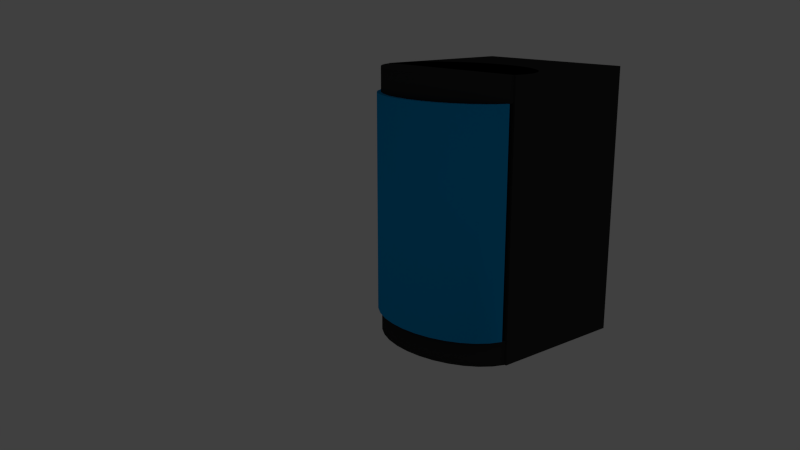 # Source: Koelkast_Deur_animatie_2_new.blend  (saved by Blender 2.72.0; exported with 4.5.12 LTS)
import bpy
from mathutils import Matrix  # noqa: F401  (used for matrix-valued properties, if any)

bpy.ops.wm.read_factory_settings(use_empty=True)
scene = bpy.context.scene
scene.name = 'Scene'

# ---- collections
col_collection_1 = bpy.data.collections.new('Collection 1'); scene.collection.children.link(col_collection_1)

# ---- materials (node trees are filled in below, after node groups)
mat_blue = bpy.data.materials.new('Blue')
mat_blue.alpha_threshold = 0.0
mat_blue.use_transparent_shadow = False
mat_blue.diffuse_color = (0.002121, 0.3625, 0.8, 1.0)
mat_blue.roughness = 0.5
mat_grey = bpy.data.materials.new('Grey')
mat_grey.alpha_threshold = 0.0
mat_grey.use_transparent_shadow = False
mat_grey.diffuse_color = (0.0331, 0.0331, 0.0331, 1.0)
mat_grey.roughness = 0.5

# ---- material node trees

# ---- world
world_world = bpy.data.worlds.new('World'); scene.world = world_world
world_world.color = (0.05088, 0.05088, 0.05088)
world_world.use_sun_shadow = False
world_world.sun_shadow_jitter_overblur = 0.0
world_world.cycles.sampling_method = 'MANUAL'
world_world.cycles.sample_map_resolution = 256

# ---- cameras
cam_camera = bpy.data.cameras.new('Camera')
cam_camera.clip_end = 100.0
cam_camera.lens = 35.0
cam_camera.sensor_width = 32.0
cam_camera.sensor_height = 18.0
cam_camera.ortho_scale = 7.314
cam_camera.dof.focus_distance = 0.0
cam_camera.dof.aperture_fstop = 128.0

# ---- lights
light_lamp = bpy.data.lights.new('Lamp', 'POINT')
light_lamp.transmission_factor = 0.0
light_lamp.cutoff_distance = 30.0
light_lamp.energy = 100.0
light_lamp.shadow_buffer_clip_start = 1.001
light_lamp.shadow_soft_size = 0.1
light_lamp.shadow_maximum_resolution = 0.006
light_lamp.use_absolute_resolution = True
light_lamp.cycles.use_multiple_importance_sampling = False

# ---- meshes
me_cylinder_005 = bpy.data.meshes.new('Cylinder.005')
me_cylinder_005.from_pydata([(0.7071, 0.7071, -1.0), (0.9808, -0.1951, -1.0), (0.9808, -0.1951, 1.0), (0.9239, -0.3827, -1.0), (0.9239, -0.3827, 1.0), (0.8315, -0.5556, -1.0), (0.8315, -0.5556, 1.0), (0.7071, -0.7071, -1.0), (0.7071, -0.7071, 1.0), (0.5556, -0.8315, -1.0), (0.5556, -0.8315, 1.0), (0.3827, -0.9239, -1.0), (0.3827, -0.9239, 1.0), (0.1951, -0.9808, -1.0), (0.1951, -0.9808, 1.0), (-3.258e-07, -1.0, -1.0), (-3.258e-07, -1.0, 1.0), (-0.1951, -0.9808, -1.0), (-0.1951, -0.9808, 1.0), (-0.3827, -0.9239, -1.0), (-0.3827, -0.9239, 1.0), (-0.5556, -0.8315, -1.0), (-0.5556, -0.8315, 1.0), (-0.7071, -0.7071, -1.0), (-0.7071, -0.7071, 1.0), (-0.8315, -0.5556, -1.0), (-0.8315, -0.5556, 1.0), (-0.9239, -0.3827, -1.0), (-0.9239, -0.3827, 1.0), (-0.9808, -0.1951, -1.0), (-0.9808, -0.1951, 1.0), (-0.7071, 0.7071, -1.0), (0.8827, -0.1756, 1.0), (0.8315, -0.3444, -1.0), (0.8315, -0.3444, 1.0), (0.7483, -0.5, -1.0), (0.7483, -0.5, 1.0), (0.6364, -0.6364, -1.0), (0.6364, -0.6364, 1.0), (0.5, -0.7483, -1.0), (0.5, -0.7483, 1.0), (0.3444, -0.8315, -1.0), (0.3444, -0.8315, 1.0), (0.1756, -0.8827, -1.0), (0.1756, -0.8827, 1.0), (-3.258e-07, -0.9, -1.0), (-3.258e-07, -0.9, 1.0), (-0.1756, -0.8827, -1.0), (-0.1756, -0.8827, 1.0), (-0.3444, -0.8315, -1.0), (-0.3444, -0.8315, 1.0), (-0.5, -0.7483, -1.0), (-0.5, -0.7483, 1.0), (-0.6364, -0.6364, -1.0), (-0.6364, -0.6364, 1.0), (-0.7483, -0.5, -1.0), (-0.7483, -0.5, 1.0), (-0.8315, -0.3444, -1.0), (-0.8315, -0.3444, 1.0), (-0.8827, -0.1756, -1.0), (-0.8827, -0.1756, 1.0)], [], [(1, 2, 4, 3), (3, 4, 6, 5), (5, 6, 8, 7), (7, 8, 10, 9), (9, 10, 12, 11), (11, 12, 14, 13), (13, 14, 16, 15), (15, 16, 18, 17), (17, 18, 20, 19), (19, 20, 22, 21), (21, 22, 24, 23), (23, 24, 26, 25), (25, 26, 28, 27), (27, 28, 30, 29), (35, 36, 34, 33), (37, 38, 36, 35), (39, 40, 38, 37), (41, 42, 40, 39), (43, 44, 42, 41), (45, 46, 44, 43), (47, 48, 46, 45), (49, 50, 48, 47), (51, 52, 50, 49), (53, 54, 52, 51), (55, 56, 54, 53), (57, 58, 56, 55), (59, 60, 58, 57), (4, 2, 32, 34), (3, 5, 35, 33), (6, 4, 34, 36), (5, 7, 37, 35), (8, 6, 36, 38), (7, 9, 39, 37), (10, 8, 38, 40), (9, 11, 41, 39), (12, 10, 40, 42), (11, 13, 43, 41), (14, 12, 42, 44), (13, 15, 45, 43), (16, 14, 44, 46), (15, 17, 47, 45), (18, 16, 46, 48), (17, 19, 49, 47), (20, 18, 48, 50), (19, 21, 51, 49), (22, 20, 50, 52), (21, 23, 53, 51), (24, 22, 52, 54), (23, 25, 55, 53), (26, 24, 54, 56), (25, 27, 57, 55), (28, 26, 56, 58), (27, 29, 59, 57), (30, 28, 58, 60)])
me_cylinder_005.polygons.foreach_set('use_smooth', [1, 1, 1, 1, 1, 1, 1, 1, 1, 1, 1, 1, 1, 1, 1, 1, 1, 1, 1, 1, 1, 1, 1, 1, 1, 1, 1, 0, 0, 0, 0, 0, 0, 0, 0, 0, 0, 0, 0, 0, 0, 0, 0, 0, 0, 0, 0, 0, 0, 0, 0, 0, 0, 0])
_uv = me_cylinder_005.uv_layers.new(name='UVMap')
_uv.uv.foreach_set('vector', [0.2079, 4.559e-05, 0.2079, 0.7062, 0.1465, 0.6963, 0.1232, 0.1445, 0.1232, 0.1445, 0.1465, 0.6963, 0.1208, 0.6953, 0.1093, 0.2448, 0.1093, 0.2448, 0.1208, 0.6953, 0.105, 0.7015, 0.0993, 0.313, 0.0993, 0.313, 0.105, 0.7015, 0.09213, 0.7136, 0.09095, 0.3686, 0.09095, 0.3686, 0.09213, 0.7136, 0.08, 0.7311, 0.08343, 0.4171, 0.08343, 0.4171, 0.08, 0.7311, 0.06809, 0.7536, 0.0766, 0.4602, 0.0766, 0.4602, 0.06809, 0.7536, 0.05607, 0.7806, 0.07014, 0.4984, 0.07014, 0.4984, 0.05607, 0.7806, 0.04396, 0.8121, 0.06389, 0.5321, 0.06389, 0.5321, 0.04396, 0.8121, 0.03154, 0.8482, 0.0581, 0.5613, 0.0581, 0.5613, 0.03154, 0.8482, 0.01871, 0.8893, 0.05274, 0.5859, 0.05274, 0.5859, 0.01871, 0.8893, 0.006594, 0.9375, 0.04793, 0.6056, 0.04793, 0.6056, 0.006594, 0.9375, 4.559e-05, 1.0, 0.04341, 0.6201, 0.04341, 0.6201, 4.559e-05, 1.0, 0.009888, 0.9835, 0.03915, 0.6284, 0.03915, 0.6284, 0.009888, 0.9835, 0.008199, 0.979, 0.03393, 0.63, 0.07052, 0.2581, 0.1147, 0.7042, 0.1169, 0.714, 0.04875, 0.2069, 0.07232, 0.3138, 0.1068, 0.7077, 0.1147, 0.7042, 0.07052, 0.2581, 0.06908, 0.3665, 0.09751, 0.7189, 0.1068, 0.7077, 0.07232, 0.3138, 0.06457, 0.4144, 0.08792, 0.7362, 0.09751, 0.7189, 0.06908, 0.3665, 0.05979, 0.4573, 0.07813, 0.7586, 0.08792, 0.7362, 0.06457, 0.4144, 0.0552, 0.4957, 0.06814, 0.7857, 0.07813, 0.7586, 0.05979, 0.4573, 0.051, 0.5296, 0.05778, 0.8173, 0.06814, 0.7857, 0.0552, 0.4957, 0.04718, 0.559, 0.04705, 0.853, 0.05778, 0.8173, 0.051, 0.5296, 0.04386, 0.5837, 0.03608, 0.8928, 0.04705, 0.853, 0.04718, 0.559, 0.0411, 0.6036, 0.02513, 0.935, 0.03608, 0.8928, 0.04386, 0.5837, 0.03919, 0.6182, 0.01505, 0.9722, 0.02513, 0.935, 0.0411, 0.6036, 0.03832, 0.627, 0.01364, 0.9768, 0.01505, 0.9722, 0.03919, 0.6182, 0.03958, 0.6297, 0.01493, 0.9779, 0.01364, 0.9768, 0.03832, 0.627, 0.1465, 0.6963, 0.2079, 0.7062, 0.1881, 0.7435, 0.1169, 0.714, 0.1232, 0.1445, 0.1093, 0.2448, 0.07052, 0.2581, 0.04875, 0.2069, 0.1208, 0.6953, 0.1465, 0.6963, 0.1169, 0.714, 0.1147, 0.7042, 0.1093, 0.2448, 0.0993, 0.313, 0.07232, 0.3138, 0.07052, 0.2581, 0.105, 0.7015, 0.1208, 0.6953, 0.1147, 0.7042, 0.1068, 0.7077, 0.0993, 0.313, 0.09095, 0.3686, 0.06908, 0.3665, 0.07232, 0.3138, 0.09213, 0.7136, 0.105, 0.7015, 0.1068, 0.7077, 0.09751, 0.7189, 0.09095, 0.3686, 0.08343, 0.4171, 0.06457, 0.4144, 0.06908, 0.3665, 0.08, 0.7311, 0.09213, 0.7136, 0.09751, 0.7189, 0.08792, 0.7362, 0.08343, 0.4171, 0.0766, 0.4602, 0.05979, 0.4573, 0.06457, 0.4144, 0.06809, 0.7536, 0.08, 0.7311, 0.08792, 0.7362, 0.07813, 0.7586, 0.0766, 0.4602, 0.07014, 0.4984, 0.0552, 0.4957, 0.05979, 0.4573, 0.05607, 0.7806, 0.06809, 0.7536, 0.07813, 0.7586, 0.06814, 0.7857, 0.07014, 0.4984, 0.06389, 0.5321, 0.051, 0.5296, 0.0552, 0.4957, 0.04396, 0.8121, 0.05607, 0.7806, 0.06814, 0.7857, 0.05778, 0.8173, 0.06389, 0.5321, 0.0581, 0.5613, 0.04718, 0.559, 0.051, 0.5296, 0.03154, 0.8482, 0.04396, 0.8121, 0.05778, 0.8173, 0.04705, 0.853, 0.0581, 0.5613, 0.05274, 0.5859, 0.04386, 0.5837, 0.04718, 0.559, 0.01871, 0.8893, 0.03154, 0.8482, 0.04705, 0.853, 0.03608, 0.8928, 0.05274, 0.5859, 0.04793, 0.6056, 0.0411, 0.6036, 0.04386, 0.5837, 0.006594, 0.9375, 0.01871, 0.8893, 0.03608, 0.8928, 0.02513, 0.935, 0.04793, 0.6056, 0.04341, 0.6201, 0.03919, 0.6182, 0.0411, 0.6036, 4.559e-05, 1.0, 0.006594, 0.9375, 0.02513, 0.935, 0.01505, 0.9722, 0.04341, 0.6201, 0.03915, 0.6284, 0.03832, 0.627, 0.03919, 0.6182, 0.009888, 0.9835, 4.559e-05, 1.0, 0.01505, 0.9722, 0.01364, 0.9768, 0.03915, 0.6284, 0.03393, 0.63, 0.03958, 0.6297, 0.03832, 0.627, 0.008199, 0.979, 0.009888, 0.9835, 0.01364, 0.9768, 0.01493, 0.9779])
me_cylinder_005.materials.append(mat_blue)
me_cylinder_005.use_remesh_preserve_volume = False
me_cylinder_005.use_remesh_preserve_attributes = False
me_cylinder_005.use_mirror_vertex_groups = False
me_cylinder_005.update()
me_cube_005 = bpy.data.meshes.new('Cube.005')
me_cube_005.from_pydata([(-6.0, 0.2, 0.8182), (-6.0, 0.2, 1.0), (-4.634, 0.1808, 0.8182), (-4.634, 0.1808, 1.0), (-3.321, 0.1239, 0.8182), (-3.321, 0.1239, 1.0), (-2.111, 0.03147, 0.8182), (-2.111, 0.03147, 1.0), (-1.05, -0.09289, 0.8182), (-1.05, -0.09289, 1.0), (-0.1797, -0.2444, 0.8182), (-0.1797, -0.2444, 1.0), (0.4672, -0.4173, 0.8182), (0.4672, -0.4173, 1.0), (0.8655, -0.6049, 0.8182), (0.8655, -0.6049, 1.0), (1.0, -0.8, 0.8182), (1.0, -0.8, 1.0), (0.8655, -0.9951, 0.8182), (0.8655, -0.9951, 1.0), (0.4672, -1.183, 0.8182), (0.4672, -1.183, 1.0), (-0.1797, -1.356, 0.8182), (-0.1797, -1.356, 1.0), (-1.05, -1.507, 0.8182), (-1.05, -1.507, 1.0), (-2.111, -1.631, 0.8182), (-2.111, -1.631, 1.0), (-3.321, -1.724, 0.8182), (-3.321, -1.724, 1.0), (-4.634, -1.781, 0.8182), (-4.634, -1.781, 1.0), (-6.0, -1.8, 0.8182), (-6.0, -1.8, 1.0), (-7.366, -1.781, 0.8182), (-7.366, -1.781, 1.0), (-8.679, -1.724, 0.8182), (-8.679, -1.724, 1.0), (-9.889, -1.631, 0.8182), (-9.889, -1.631, 1.0), (-10.95, -1.507, 0.8182), (-10.95, -1.507, 1.0), (-11.82, -1.356, 0.8182), (-11.82, -1.356, 1.0), (-12.47, -1.183, 0.8182), (-12.47, -1.183, 1.0), (-12.87, -0.9951, 0.8182), (-12.87, -0.9951, 1.0), (-13.0, -0.8, 0.8182), (-13.0, -0.8, 1.0), (-12.87, -0.6049, 0.8182), (-12.87, -0.6049, 1.0), (-12.47, -0.4173, 0.8182), (-12.47, -0.4173, 1.0), (-11.82, -0.2444, 0.8182), (-11.82, -0.2444, 1.0), (-10.95, -0.09289, 0.8182), (-10.95, -0.09289, 1.0), (-9.889, 0.03147, 0.8182), (-9.889, 0.03147, 1.0), (-8.679, 0.1239, 0.8182), (-8.679, 0.1239, 1.0), (-7.366, 0.1808, 0.8182), (-7.366, 0.1808, 1.0), (-13.0, -1.0, -1.0), (-13.0, 1.0, -1.0), (-11.0, 1.0, -1.0), (-11.0, -1.0, -1.0), (-13.0, -1.0, 1.0), (-13.0, 1.0, 1.0), (-11.0, 1.0, 1.0), (-11.0, -1.0, 1.0), (-11.0, -1.0, 0.8182), (-11.0, 1.0, 0.8182), (-1.0, 1.0, 0.8182), (-1.0, -1.0, 0.8182), (-11.0, -1.0, 1.0), (-11.0, 1.0, 1.0), (-1.0, 1.0, 1.0), (-1.0, -1.0, 1.0), (1.0, 1.0, -1.0), (-13.0, 1.0, -1.0), (-13.0, 1.4, -1.0), (1.0, 1.4, -1.0), (1.0, 1.0, 1.0), (-13.0, 1.0, 1.0), (-13.0, 1.4, 1.0), (1.0, 1.4, 1.0), (-1.0, -1.0, -1.0), (-1.0, 1.0, -1.0), (1.0, 1.0, -1.0), (1.0, -1.0, -1.0), (-1.0, -1.0, 1.0), (-1.0, 1.0, 1.0), (1.0, 1.0, 1.0), (1.0, -1.0, 1.0), (-11.0, -1.0, -1.0), (-11.0, 1.0, -1.0), (-1.0, 1.0, -1.0), (-1.0, -1.0, -1.0), (-11.0, -1.0, -0.8182), (-11.0, 1.0, -0.8182), (-1.0, 1.0, -0.8182), (-1.0, -1.0, -0.8182), (-6.0, 0.2, -1.0), (-6.0, 0.2, -0.8182), (-4.634, 0.1808, -1.0), (-4.634, 0.1808, -0.8182), (-3.321, 0.1239, -1.0), (-3.321, 0.1239, -0.8182), (-2.111, 0.03147, -1.0), (-2.111, 0.03147, -0.8182), (-1.05, -0.09289, -1.0), (-1.05, -0.09289, -0.8182), (-0.1797, -0.2444, -1.0), (-0.1797, -0.2444, -0.8182), (0.4672, -0.4173, -1.0), (0.4672, -0.4173, -0.8182), (0.8655, -0.6049, -1.0), (0.8655, -0.6049, -0.8182), (1.0, -0.8, -1.0), (1.0, -0.8, -0.8182), (0.8655, -0.9951, -1.0), (0.8655, -0.9951, -0.8182), (0.4672, -1.183, -1.0), (0.4672, -1.183, -0.8182), (-0.1797, -1.356, -1.0), (-0.1797, -1.356, -0.8182), (-1.05, -1.507, -1.0), (-1.05, -1.507, -0.8182), (-2.111, -1.631, -1.0), (-2.111, -1.631, -0.8182), (-3.321, -1.724, -1.0), (-3.321, -1.724, -0.8182), (-4.634, -1.781, -1.0), (-4.634, -1.781, -0.8182), (-6.0, -1.8, -1.0), (-6.0, -1.8, -0.8182), (-7.366, -1.781, -1.0), (-7.366, -1.781, -0.8182), (-8.679, -1.724, -1.0), (-8.679, -1.724, -0.8182), (-9.889, -1.631, -1.0), (-9.889, -1.631, -0.8182), (-10.95, -1.507, -1.0), (-10.95, -1.507, -0.8182), (-11.82, -1.356, -1.0), (-11.82, -1.356, -0.8182), (-12.47, -1.183, -1.0), (-12.47, -1.183, -0.8182), (-12.87, -0.9951, -1.0), (-12.87, -0.9951, -0.8182), (-13.0, -0.8, -1.0), (-13.0, -0.8, -0.8182), (-12.87, -0.6049, -1.0), (-12.87, -0.6049, -0.8182), (-12.47, -0.4173, -1.0), (-12.47, -0.4173, -0.8182), (-11.82, -0.2444, -1.0), (-11.82, -0.2444, -0.8182), (-10.95, -0.09289, -1.0), (-10.95, -0.09289, -0.8182), (-9.889, 0.03147, -1.0), (-9.889, 0.03147, -0.8182), (-8.679, 0.1239, -1.0), (-8.679, 0.1239, -0.8182), (-7.366, 0.1808, -1.0), (-7.366, 0.1808, -0.8182)], [], [(0, 1, 3, 2), (2, 3, 5, 4), (4, 5, 7, 6), (6, 7, 9, 8), (8, 9, 11, 10), (10, 11, 13, 12), (12, 13, 15, 14), (14, 15, 17, 16), (16, 17, 19, 18), (18, 19, 21, 20), (20, 21, 23, 22), (22, 23, 25, 24), (24, 25, 27, 26), (26, 27, 29, 28), (28, 29, 31, 30), (30, 31, 33, 32), (32, 33, 35, 34), (34, 35, 37, 36), (36, 37, 39, 38), (38, 39, 41, 40), (40, 41, 43, 42), (42, 43, 45, 44), (44, 45, 47, 46), (46, 47, 49, 48), (48, 49, 51, 50), (50, 51, 53, 52), (52, 53, 55, 54), (54, 55, 57, 56), (56, 57, 59, 58), (58, 59, 61, 60), (3, 1, 63, 61, 59, 57, 55, 53, 51, 49, 47, 45, 43, 41, 39, 37, 35, 33, 31, 29, 27, 25, 23, 21, 19, 17, 15, 13, 11, 9, 7, 5), (62, 63, 1, 0), (60, 61, 63, 62), (0, 2, 4, 6, 8, 10, 12, 14, 16, 18, 20, 22, 24, 26, 28, 30, 32, 34, 36, 38, 40, 42, 44, 46, 48, 50, 52, 54, 56, 58, 60, 62), (68, 69, 65, 64), (69, 70, 66, 65), (70, 71, 67, 66), (71, 68, 64, 67), (64, 65, 66, 67), (71, 70, 69, 68), (76, 77, 73, 72), (77, 78, 74, 73), (78, 79, 75, 74), (79, 76, 72, 75), (72, 73, 74, 75), (79, 78, 77, 76), (84, 85, 81, 80), (85, 86, 82, 81), (86, 87, 83, 82), (87, 84, 80, 83), (80, 81, 82, 83), (87, 86, 85, 84), (92, 93, 89, 88), (93, 94, 90, 89), (94, 95, 91, 90), (95, 92, 88, 91), (88, 89, 90, 91), (95, 94, 93, 92), (100, 101, 97, 96), (101, 102, 98, 97), (102, 103, 99, 98), (103, 100, 96, 99), (96, 97, 98, 99), (103, 102, 101, 100), (104, 105, 107, 106), (106, 107, 109, 108), (108, 109, 111, 110), (110, 111, 113, 112), (112, 113, 115, 114), (114, 115, 117, 116), (116, 117, 119, 118), (118, 119, 121, 120), (120, 121, 123, 122), (122, 123, 125, 124), (124, 125, 127, 126), (126, 127, 129, 128), (128, 129, 131, 130), (130, 131, 133, 132), (132, 133, 135, 134), (134, 135, 137, 136), (136, 137, 139, 138), (138, 139, 141, 140), (140, 141, 143, 142), (142, 143, 145, 144), (144, 145, 147, 146), (146, 147, 149, 148), (148, 149, 151, 150), (150, 151, 153, 152), (152, 153, 155, 154), (154, 155, 157, 156), (156, 157, 159, 158), (158, 159, 161, 160), (160, 161, 163, 162), (162, 163, 165, 164), (107, 105, 167, 165, 163, 161, 159, 157, 155, 153, 151, 149, 147, 145, 143, 141, 139, 137, 135, 133, 131, 129, 127, 125, 123, 121, 119, 117, 115, 113, 111, 109), (166, 167, 105, 104), (164, 165, 167, 166), (104, 106, 108, 110, 112, 114, 116, 118, 120, 122, 124, 126, 128, 130, 132, 134, 136, 138, 140, 142, 144, 146, 148, 150, 152, 154, 156, 158, 160, 162, 164, 166)])
me_cube_005.polygons.foreach_set('use_smooth', [1, 1, 1, 1, 1, 1, 1, 1, 1, 1, 1, 1, 1, 1, 1, 1, 1, 1, 1, 1, 1, 1, 1, 1, 1, 1, 1, 1, 1, 1, 0, 1, 1, 0, 0, 0, 0, 0, 0, 0, 0, 0, 0, 0, 0, 0, 0, 0, 0, 0, 0, 0, 0, 0, 0, 0, 0, 0, 0, 0, 0, 0, 0, 0, 1, 1, 1, 1, 1, 1, 1, 1, 1, 1, 1, 1, 1, 1, 1, 1, 1, 1, 1, 1, 1, 1, 1, 1, 1, 1, 1, 1, 1, 1, 0, 1, 1, 0])
_uv = me_cube_005.uv_layers.new(name='UVMap')
_uv.uv.foreach_set('vector', [0.0, 0.0, 0.0, 0.0, 0.0, 0.0, 0.0, 0.0, 0.0, 0.0, 0.0, 0.0, 0.0, 0.0, 0.0, 0.0, 0.0, 0.0, 0.0, 0.0, 0.0, 0.0, 0.0, 0.0, 0.0, 0.0, 0.0, 0.0, 0.0, 0.0, 0.0, 0.0, 0.0, 0.0, 0.0, 0.0, 0.0, 0.0, 0.0, 0.0, 0.0, 0.0, 0.0, 0.0, 0.0, 0.0, 0.0, 0.0, 0.0, 0.0, 0.0, 0.0, 0.0, 0.0, 0.0, 0.0, 0.0, 0.0, 0.0, 0.0, 0.0, 0.0, 0.0, 0.0, 0.0, 0.0, 0.0, 0.0, 0.0, 0.0, 0.0, 0.0, 0.0, 0.0, 0.0, 0.0, 0.0, 0.0, 0.0, 0.0, 0.0, 0.0, 0.0, 0.0, 0.0, 0.0, 0.0, 0.0, 0.0, 0.0, 0.0, 0.0, 0.0, 0.0, 0.0, 0.0, 0.0, 0.0, 0.0, 0.0, 0.0, 0.0, 0.0, 0.0, 0.0, 0.0, 0.0, 0.0, 0.0, 0.0, 0.0, 0.0, 0.0, 0.0, 0.0, 0.0, 0.0, 0.0, 0.0, 0.0, 0.0, 0.0, 0.0, 0.0, 0.0, 0.0, 0.0, 0.0, 0.0, 0.0, 0.0, 0.0, 0.0, 0.0, 0.0, 0.0, 0.0, 0.0, 0.0, 0.0, 0.0, 0.0, 0.0, 0.0, 0.0, 0.0, 0.0, 0.0, 0.0, 0.0, 0.0, 0.0, 0.0, 0.0, 0.0, 0.0, 0.0, 0.0, 0.0, 0.0, 0.0, 0.0, 0.0, 0.0, 0.0, 0.0, 0.0, 0.0, 0.0, 0.0, 0.0, 0.0, 0.0, 0.0, 0.0, 0.0, 0.0, 0.0, 0.0, 0.0, 0.0, 0.0, 0.0, 0.0, 0.0, 0.0, 0.0, 0.0, 0.0, 0.0, 0.0, 0.0, 0.0, 0.0, 0.0, 0.0, 0.0, 0.0, 0.0, 0.0, 0.0, 0.0, 0.0, 0.0, 0.0, 0.0, 0.0, 0.0, 0.0, 0.0, 0.0, 0.0, 0.0, 0.0, 0.0, 0.0, 0.0, 0.0, 0.0, 0.0, 0.0, 0.0, 0.0, 0.0, 0.0, 0.0, 0.0, 0.0, 0.0, 0.0, 0.0, 0.0, 0.0, 0.0, 0.0, 0.0, 0.0, 0.0, 0.0, 0.0, 0.0, 0.0, 0.0, 0.0, 0.0, 0.0, 0.0, 0.0, 0.0, 0.0, 0.0, 0.0, 0.0, 0.0, 0.0, 0.0, 0.0, 0.0, 0.0, 0.0, 0.0, 0.0, 0.0, 0.0, 0.0, 0.0, 0.0, 0.0, 0.0, 0.0, 0.0, 0.0, 0.0, 0.0, 0.0, 0.0, 0.0, 0.0, 0.0, 0.0, 0.0, 0.0, 0.0, 0.0, 0.0, 0.0, 0.0, 0.0, 0.0, 0.0, 0.0, 0.0, 0.0, 0.0, 0.0, 0.0, 0.0, 0.0, 0.0, 0.0, 0.0, 0.0, 0.0, 0.0, 0.0, 0.0, 0.0, 0.0, 0.0, 0.0, 0.0, 0.0, 0.0, 0.0, 0.0, 0.0, 0.0, 0.0, 0.0, 0.0, 0.0, 0.0, 0.0, 0.0, 0.0, 0.0, 0.0, 0.0, 0.0, 0.0, 0.0, 0.0, 0.0, 0.0, 0.0, 0.0, 0.0, 0.0, 0.0, 0.0, 0.0, 0.0, 0.0, 0.0, 0.0, 0.0, 0.0, 0.0, 0.0, 0.0, 0.0, 0.0, 0.0, 0.0, 0.0, 0.0, 0.0, 0.0, 0.0, 0.0, 0.0, 0.0, 0.0, 0.0, 0.0, 0.0, 0.0, 0.0, 0.0, 0.0, 0.0, 0.0, 0.0, 0.0, 0.0, 0.0, 0.0, 0.0, 0.0, 0.0, 0.0, 0.0, 0.0, 0.0, 1.86, 1.86, -0.8602, 1.86, -0.8602, -0.8602, 1.86, -0.8602, -4.989, -4.989, 5.989, -4.989, 5.989, 5.989, -4.989, 5.989, -4.989, -4.989, 5.989, -4.989, 5.989, 5.989, -4.989, 5.989, -4.989, -4.989, 5.989, -4.989, 5.989, 5.989, -4.989, 5.989, -4.989, -4.989, 5.989, -4.989, 5.989, 5.989, -4.989, 5.989, -4.989, -4.989, 5.989, -4.989, 5.989, 5.989, -4.989, 5.989, 0.0, 0.0, 0.0, 0.0, 0.0, 0.0, 0.0, 0.0, 0.0, 0.0, 0.0, 0.0, 0.0, 0.0, 0.0, 0.0, 0.0, 0.0, 0.0, 0.0, 0.0, 0.0, 0.0, 0.0, 0.0, 0.0, 0.0, 0.0, 0.0, 0.0, 0.0, 0.0, 0.0, 0.0, 0.0, 0.0, 0.0, 0.0, 0.0, 0.0, 0.0, 0.0, 0.0, 0.0, 0.0, 0.0, 0.0, 0.0, 0.0, 0.0, 0.0, 0.0, 0.0, 0.0, 0.0, 0.0, 0.0, 0.0, 0.0, 0.0, 0.0, 0.0, 0.0, 0.0, 0.0, 0.0, 0.0, 0.0, 0.0, 0.0, 0.0, 0.0, 0.0, 0.0, 0.0, 0.0, 0.0, 0.0, 0.0, 0.0, 0.0, 0.0, 0.0, 0.0, 0.0, 0.0, 0.0, 0.0, 0.0, 0.0, 0.0, 0.0, 0.0, 0.0, 0.0, 0.0, 0.0, 0.0, 0.0, 0.0, 0.0, 0.0, 0.0, 0.0, 0.0, 0.0, 0.0, 0.0, 0.0, 0.0, 0.0, 0.0, 0.0, 0.0, 0.0, 0.0, 0.0, 0.0, 0.0, 0.0, 0.0, 0.0, 0.0, 0.0, 0.0, 0.0, 0.0, 0.0, 0.0, 0.0, 0.0, 0.0, 0.0, 0.0, 0.0, 0.0, 0.0, 0.0, 0.0, 0.0, 0.0, 0.0, 0.0, 0.0, 0.0, 0.0, 0.0, 0.0, 0.0, 0.0, 0.0, 0.0, 0.0, 0.0, 0.0, 0.0, 0.0, 0.0, 0.0, 0.0, 0.0, 0.0, 0.0, 0.0, 0.0, 0.0, 0.0, 0.0, 0.0, 0.0, 0.0, 0.0, 0.0, 0.0, 0.0, 0.0, 0.0, 0.0, 0.0, 0.0, 0.0, 0.0, 0.0, 0.0, 0.0, 0.0, 0.0, 0.0, 0.0, 0.0, 0.0, 0.0, 0.0, 0.0, 0.0, 0.0, 0.0, 0.0, 0.0, 0.0, 0.0, 0.0, 0.0, 0.0, 0.0, 0.0, 0.0, 0.0, 0.0, 0.0, 0.0, 0.0, 0.0, 0.0, 0.0, 0.0, 0.0, 0.0, 0.0, 0.0, 0.0, 0.0, 0.0, 0.0, 0.0, 0.0, 0.0, 0.0, 0.0, 0.0, 0.0, 0.0, 0.0, 0.0, 0.0, 0.0, 0.0, 0.0, 0.0, 0.0, 0.0, 0.0, 0.0, 0.0, 0.0, 0.0, 0.0, 0.0, 0.0, 0.0, 0.0, 0.0, 0.0, 0.0, 0.0, 0.0, 0.0, 0.0, 0.0, 0.0, 0.0, 0.0, 0.0, 0.0, 0.0, 0.0, 0.0, 0.0, 0.0, 0.0, 0.0, 0.0, 0.0, 0.0, 0.0, 0.0, 0.0, 0.0, 0.0, 0.0, 0.0, 0.0, 0.0, 0.0, 0.0, 0.0, 0.0, 0.0, 0.0, 0.0, 0.0, 0.0, 0.0, 0.0, 0.0, 0.0, 0.0, 0.0, 0.0, 0.0, 0.0, 0.0, 0.0, 0.0, 0.0, 0.0, 0.0, 0.0, 0.0, 0.0, 0.0, 0.0, 0.0, 0.0, 0.0, 0.0, 0.0, 0.0, 0.0, 0.0, 0.0, 0.0, 0.0, 0.0, 0.0, 0.0, 0.0, 0.0, 0.0, 0.0, 0.0, 0.0, 0.0, 0.0, 0.0, 0.0, 0.0, 0.0, 0.0, 0.0, 0.0, 0.0, 0.0, 0.0, 0.0, 0.0, 0.0, 0.0, 0.0, 0.0, 0.0, 0.0, 0.0, 0.0, 0.0, 0.0, 0.0, 0.0, 0.0, 0.0, 0.0, 0.0, 0.0, 0.0, 0.0, 0.0, 0.0, 0.0, 0.0, 0.0, 0.0, 0.0, 0.0, 0.0, 0.0, 0.0, 0.0, 0.0, 0.0, 0.0, 0.0, 0.0, 0.0, 0.0, 0.0, 0.0, 0.0, 0.0, 0.0, 0.0, 0.0, 0.0, 0.0, 0.0, 0.0, 0.0, 0.0, 0.0, 0.0, 0.0, 0.0, 0.0, 0.0, 0.0, 0.0, 0.0, 0.0, 0.0, 0.0, 0.0, 0.0, 0.0, 0.0, 0.0, 0.0, 0.0, 0.0, 0.0, 0.0, 0.0, 0.0, 0.0, 0.0, 0.0, 0.0, 0.0, 0.0, 0.0, 0.0, 0.0, 0.0, 0.0, 0.0, 0.0, 0.0, 0.0, 0.0, 0.0, 0.0, 0.0, 0.0, 0.0, 0.0, 0.0, 0.0, 0.0, 0.0, 0.0, 0.0, 0.0, 0.0, 0.0, 0.0, 0.0, 0.0, 0.0, 0.0, 0.0, 0.0, 0.0, 0.0, 0.0, 0.0, 0.0, 0.0, 0.0, 0.0, 0.0, 0.0, 0.0, 0.0, 0.0, 0.0, 0.0, 0.0, 0.0, 0.0, 0.0, 0.0, 0.0, 0.0, 0.0, 0.0, 0.0, 0.0, 0.0, 0.0, 0.0, 0.0, 0.0, 0.0, 0.0, 0.0, 0.0, 0.0, 0.0, 0.0, 0.0, 0.0, 0.0, 0.0, 0.0, 0.0, 0.0, 0.0, 0.0, 0.0, 0.0, 0.0, 0.0, 0.0, 0.0, 0.0, 0.0, 0.0, 0.0, 0.0, 0.0, 0.0, 0.0, 0.0, 0.0, 0.0, 0.0, 0.0, 0.0, 0.0, 0.0, 0.0, 0.0, 0.0, 0.0, 0.0, 0.0, 0.0, 0.0, 0.0, 0.0, 0.0, 0.0, 0.0, 0.0, 0.0, 0.0, 0.0, 0.0, 0.0, 0.0, 0.0, 0.0, 0.0, 0.0, 0.0, 0.0, 0.0, 0.0, 0.0, 0.0, 0.0, 0.0, 0.0, 0.0, 0.0, 0.0, 0.0, 0.0, 0.0, 0.0, 0.0, 0.0, 0.0, 0.0, 0.0, 0.0, 0.0, 0.0])
me_cube_005.materials.append(mat_grey)
me_cube_005.use_remesh_preserve_volume = False
me_cube_005.use_remesh_preserve_attributes = False
me_cube_005.use_mirror_vertex_groups = False
me_cube_005.update()

# ---- objects
ob_cylinder = bpy.data.objects.new('Cylinder', me_cylinder_005)
ob_lamp = bpy.data.objects.new('Lamp', light_lamp)
ob_camera = bpy.data.objects.new('Camera', cam_camera)
ob_left_wall = bpy.data.objects.new('Left_wall', me_cube_005)

# ---- transforms, parenting, visibility, modifiers, constraints
ob_cylinder.location = (0.0, -0.8837, 2.0)
ob_cylinder.scale = (1.4, 1.0, 1.8)
ob_cylinder.lineart.crease_threshold = 0.0
_m = ob_cylinder.modifiers.new('Multires', 'MULTIRES')
_m.uv_smooth = 'PRESERVE_CORNERS'
_m.quality = 3
_m.show_only_control_edges = False
ob_lamp.location = (10.0, 0.0, 20.0)
ob_lamp.rotation_euler = (0.6503, 0.05522, 1.866)
ob_lamp.lock_rotations_4d = False
ob_lamp.empty_display_type = 'ARROWS'
ob_lamp.color = (0.0, 0.0, 0.0, 0.0)
ob_lamp.lineart.crease_threshold = 0.0
ob_camera.location = (9.839, -10.2, 5.344)
ob_camera.rotation_euler = (1.309, 0.0, 0.8727)
ob_camera.lock_rotations_4d = False
ob_camera.empty_display_type = 'ARROWS'
ob_camera.color = (0.0, 0.0, 0.0, 0.0)
ob_camera.display_type = 'WIRE'
ob_camera.lineart.crease_threshold = 0.0
ob_left_wall.location = (1.2, 0.0, 2.0)
ob_left_wall.scale = (0.2, 1.0, 2.2)
ob_left_wall.lineart.crease_threshold = 0.0

# ---- collection membership
col_collection_1.objects.link(ob_cylinder)
col_collection_1.objects.link(ob_lamp)
col_collection_1.objects.link(ob_camera)
col_collection_1.objects.link(ob_left_wall)

# ---- scene / render settings (as saved in the file)
scene.camera = ob_camera
scene.frame_start = 0; scene.frame_end = 150; scene.frame_set(9)
scene.render.engine = 'BLENDER_EEVEE_NEXT'
scene.render.resolution_percentage = 50
scene.render.dither_intensity = 0.0
scene.cycles.use_denoising = False
scene.cycles.samples = 10
scene.cycles.sampling_pattern = 'TABULATED_SOBOL'
scene.cycles.light_sampling_threshold = 0.0
scene.cycles.use_adaptive_sampling = False
scene.cycles.use_light_tree = False
scene.cycles.blur_glossy = 0.0
scene.cycles.pixel_filter_type = 'GAUSSIAN'
scene.cycles.sample_clamp_indirect = 0.0
scene.view_settings.view_transform = 'Standard'
bpy.context.view_layer.update()
